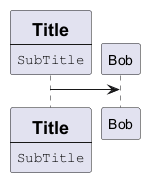

The diagram above was rendered by PlantUML. Its source (embedded in the PNG):
@startuml
participant Participant [
    =Title
    ----
    ""SubTitle""
]
participant Bob
Participant -> Bob
@enduml